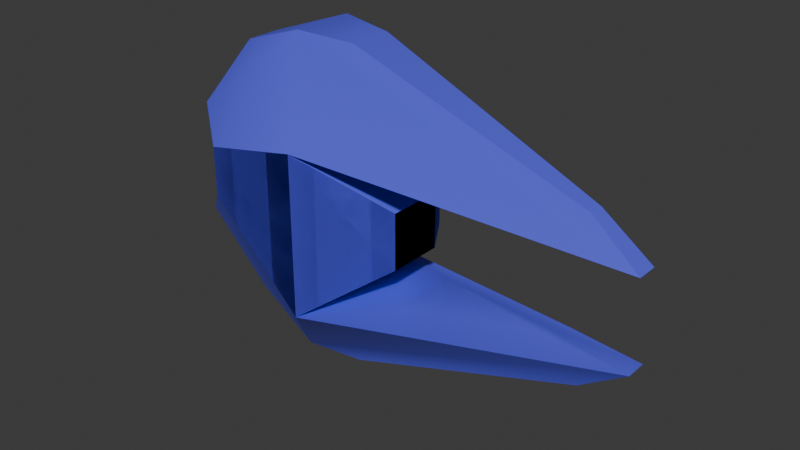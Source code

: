 # Source: Spaceship1.blend  (saved by Blender 5.1.30; exported with 4.5.12 LTS)
import bpy
from mathutils import Matrix  # noqa: F401  (used for matrix-valued properties, if any)

bpy.ops.wm.read_factory_settings(use_empty=True)
scene = bpy.context.scene
scene.name = 'Scene'

# ---- collections
col_collection = bpy.data.collections.new('Collection'); scene.collection.children.link(col_collection)

# ---- materials (node trees are filled in below, after node groups)
mat_material = bpy.data.materials.new('Material')
mat_material.alpha_threshold = 0.0
mat_material.use_backface_culling_lightprobe_volume = False
mat_material.roughness = 0.5
mat_material.line_color = (0.0, 0.0, 0.0, 1.0)

# ---- node groups
ng_smooth_by_angle = bpy.data.node_groups.new('Smooth by Angle', 'GeometryNodeTree')
_s = ng_smooth_by_angle.interface.new_socket(name='Mesh', in_out='OUTPUT', socket_type='NodeSocketGeometry')
_s = ng_smooth_by_angle.interface.new_socket(name='Mesh', in_out='INPUT', socket_type='NodeSocketGeometry')
_s = ng_smooth_by_angle.interface.new_socket(name='Angle', in_out='INPUT', socket_type='NodeSocketFloat')
_s.subtype = 'ANGLE'
_s.default_value = 0.5236
_s.min_value = 0.0
_s.max_value = 3.142
_s.description = 'Maximum face angle for smooth edges'
_s = ng_smooth_by_angle.interface.new_socket(name='Ignore Sharpness', in_out='INPUT', socket_type='NodeSocketBool')
_s.force_non_field = True
ng_smooth_by_angle.is_modifier = True
_N = ng_smooth_by_angle.nodes; _L = ng_smooth_by_angle.links
n0 = _N.new('GeometryNodeSetShadeSmooth'); n0.name = 'Set Shade Smooth'; n0.location = (120, -80)
n0.domain = 'EDGE'
n1 = _N.new('GeometryNodeSetShadeSmooth'); n1.name = 'Set Shade Smooth.001'; n1.location = (300, -80)
n2 = _N.new('NodeGroupOutput'); n2.name = 'Group Output'; n2.location = (480, -80)
n3 = _N.new('GeometryNodeInputMeshEdgeAngle'); n3.name = 'Edge Angle'; n3.location = (-440, -240)
n4 = _N.new('NodeGroupInput'); n4.name = 'Group Input'; n4.location = (-80, -80)
n5 = _N.new('GeometryNodeInputEdgeSmooth'); n5.name = 'Is Edge Smooth'; n5.location = (-260, -120)
n6 = _N.new('GeometryNodeInputShadeSmooth'); n6.name = 'Is Shade Smooth'; n6.location = (-440, -397)
n7 = _N.new('FunctionNodeCompare'); n7.name = 'Compare'; n7.location = (-260, -260)
n7.operation = 'LESS_EQUAL'
n7.inputs[6].default_value = (0.0, 0.0, 0.0, 0.0)
n7.inputs[7].default_value = (0.0, 0.0, 0.0, 0.0)
n8 = _N.new('FunctionNodeBooleanMath'); n8.name = 'Boolean Math.001'; n8.location = (-80, -260)
n9 = _N.new('NodeGroupInput'); n9.name = 'Group Input.001'; n9.location = (-440, -329)
n10 = _N.new('NodeGroupInput'); n10.name = 'Group Input.002'; n10.location = (-259, -189)
n11 = _N.new('FunctionNodeBooleanMath'); n11.name = 'Boolean Math'; n11.location = (-80, -149)
n11.operation = 'OR'
n12 = _N.new('FunctionNodeBooleanMath'); n12.name = 'Boolean Math.002'; n12.location = (-260, -380)
n12.operation = 'OR'
n13 = _N.new('NodeGroupInput'); n13.name = 'Group Input.003'; n13.location = (-440, -460)
_L.new(n3.outputs[0], n7.inputs[0])
_L.new(n1.outputs[0], n2.inputs[0])
_L.new(n9.outputs[1], n7.inputs[1])
_L.new(n7.outputs[0], n8.inputs[0])
_L.new(n4.outputs[0], n0.inputs[0])
_L.new(n0.outputs[0], n1.inputs[0])
_L.new(n8.outputs[0], n0.inputs[2])
_L.new(n10.outputs[2], n11.inputs[1])
_L.new(n5.outputs[0], n11.inputs[0])
_L.new(n11.outputs[0], n0.inputs[1])
_L.new(n13.outputs[2], n12.inputs[1])
_L.new(n6.outputs[0], n12.inputs[0])
_L.new(n12.outputs[0], n8.inputs[1])
n2.is_active_output = True

# ---- material node trees
mat_material.use_nodes = True; mat_material.node_tree.nodes.clear()
_N = mat_material.node_tree.nodes; _L = mat_material.node_tree.links
n0 = _N.new('ShaderNodeOutputMaterial'); n0.name = 'Material Output'; n0.location = (200, 100)
n1 = _N.new('ShaderNodeBsdfPrincipled'); n1.name = 'Principled BSDF'; n1.location = (-200, 100)
n1.inputs[0].default_value = (0.09689, 0.1068, 0.8, 1.0)
n1.inputs[10].default_value = 0.005
_L.new(n1.outputs[0], n0.inputs[0])
n0.is_active_output = True

# ---- world
world_world = bpy.data.worlds.new('World'); scene.world = world_world
world_world.use_nodes = True; world_world.node_tree.nodes.clear()
_N = world_world.node_tree.nodes; _L = world_world.node_tree.links
n0 = _N.new('ShaderNodeOutputWorld'); n0.name = 'World Output'; n0.location = (200, 100)
n1 = _N.new('ShaderNodeBackground'); n1.name = 'Background'; n1.location = (-200, 100)
n1.inputs[0].default_value = (0.05088, 0.05088, 0.05088, 1.0)
_L.new(n1.outputs[0], n0.inputs[0])
n0.is_active_output = True
world_world.color = (0.05088, 0.05088, 0.05088)
world_world.sun_shadow_jitter_overblur = 0.0

# ---- meshes
me_cube = bpy.data.meshes.new('Cube')
me_cube.from_pydata([(-1.0, 0.317, -0.317), (-1.0, -0.317, -0.317), (1.031, 0.9632, -1.004), (1.0, -1.0, -1.0), (-1.0, 0.317, 0.317), (-1.0, -0.317, 0.317), (1.031, 0.9632, 0.9941), (1.0, -1.0, 1.0), (0.3691, 0.6502, -2.02), (0.3691, -0.1506, -2.02), (4.755, 0.04815, -0.5451), (4.755, -0.2196, -0.5451), (1.918, 0.3483, -0.3483), (1.918, -0.3483, -0.3483), (1.918, 0.3483, 0.3483), (1.918, -0.3483, 0.3483), (2.069, 0.3968, -0.7244), (2.069, -0.4463, -0.7244), (3.652, -0.004497, -0.5327), (3.652, -0.1174, -0.5327), (1.122, 0.4731, -1.997), (1.122, -0.07809, -1.997), (4.141, 0.05871, -0.9812), (4.141, -0.1256, -0.9812), (-0.3185, 0.5358, -0.5123), (1.084, 1.015, -0.9912), (0.6415, 0.7695, -1.707), (3.717, 0.3473, -0.6722), (1.312, 0.9366, -0.5108), (1.312, 0.9366, 0.5284), (1.773, 0.6169, -0.1697), (1.773, 0.6169, 0.1925), (-1.377, 0.3058, -0.7287), (-1.377, -0.04385, -0.7287), (-0.6223, 0.4896, -1.668), (-0.6223, 0.0479, -1.668), (-1.273, 0.1942, -0.785), (-1.273, 0.02826, -0.785), (-0.909, 0.2819, -1.251), (-0.909, 0.07225, -1.251), (-1.0, 0.317, 0.317), (-1.0, -0.317, 0.317), (1.031, 0.9632, 1.004), (1.0, -1.0, 1.0), (-1.0, 0.317, -0.317), (-1.0, -0.317, -0.317), (1.031, 0.9632, -0.9941), (1.0, -1.0, -1.0), (0.3691, 0.6502, 2.02), (0.3691, -0.1506, 2.02), (4.755, 0.04815, 0.5451), (4.755, -0.2196, 0.5451), (1.918, 0.3483, 0.3483), (1.918, -0.3483, 0.3483), (1.918, 0.3483, -0.3483), (1.918, -0.3483, -0.3483), (2.069, 0.3968, 0.7244), (2.069, -0.4463, 0.7244), (3.652, -0.004497, 0.5327), (3.652, -0.1174, 0.5327), (1.122, 0.4731, 1.997), (1.122, -0.07809, 1.997), (4.141, 0.05871, 0.9812), (4.141, -0.1256, 0.9812), (-0.3185, 0.5358, 0.5123), (1.084, 1.015, 0.9912), (0.6415, 0.7695, 1.707), (3.717, 0.3473, 0.6722), (1.312, 0.9366, 0.5108), (1.312, 0.9366, -0.5284), (1.773, 0.6169, 0.1697), (1.773, 0.6169, -0.1925), (-1.377, 0.3058, 0.7287), (-1.377, -0.04385, 0.7287), (-0.6223, 0.4896, 1.668), (-0.6223, 0.0479, 1.668), (-1.273, 0.1942, 0.785), (-1.273, 0.02826, 0.785), (-0.909, 0.2819, 1.251), (-0.909, 0.07225, 1.251)], [], [(0, 4, 6, 2), (6, 7, 15, 14), (7, 6, 4, 5), (5, 1, 3, 7), (10, 2, 16, 18), (5, 4, 0, 1), (8, 10, 22, 20), (8, 9, 35, 34), (3, 1, 9, 11), (2, 10, 27, 25), (13, 12, 14, 15), (7, 3, 13, 15), (6, 14, 31, 29), (3, 2, 12, 13), (16, 17, 19, 18), (2, 3, 17, 16), (11, 10, 18, 19), (3, 11, 19, 17), (21, 20, 22, 23), (9, 8, 20, 21), (11, 9, 21, 23), (10, 11, 23, 22), (24, 25, 27, 26), (0, 2, 25, 24), (8, 0, 24, 26), (10, 8, 26, 27), (28, 29, 31, 30), (2, 6, 29, 28), (14, 12, 30, 31), (12, 2, 28, 30), (35, 33, 37, 39), (9, 1, 33, 35), (1, 0, 32, 33), (0, 8, 34, 32), (37, 36, 38, 39), (34, 35, 39, 38), (32, 34, 38, 36), (33, 32, 36, 37), (40, 42, 46, 44), (46, 54, 55, 47), (47, 45, 44, 46), (45, 47, 43, 41), (50, 58, 56, 42), (45, 41, 40, 44), (48, 60, 62, 50), (48, 74, 75, 49), (43, 51, 49, 41), (42, 65, 67, 50), (53, 55, 54, 52), (47, 55, 53, 43), (46, 69, 71, 54), (43, 53, 52, 42), (56, 58, 59, 57), (42, 56, 57, 43), (51, 59, 58, 50), (43, 57, 59, 51), (61, 63, 62, 60), (49, 61, 60, 48), (51, 63, 61, 49), (50, 62, 63, 51), (64, 66, 67, 65), (40, 64, 65, 42), (48, 66, 64, 40), (50, 67, 66, 48), (68, 70, 71, 69), (42, 68, 69, 46), (54, 71, 70, 52), (52, 70, 68, 42), (75, 79, 77, 73), (49, 75, 73, 41), (41, 73, 72, 40), (40, 72, 74, 48), (77, 79, 78, 76), (74, 78, 79, 75), (72, 76, 78, 74), (73, 77, 76, 72)])
me_cube.polygons.foreach_set('use_smooth', [True] * 76)
_uv = me_cube.uv_layers.new(name='UVMap')
_uv.uv.foreach_set('vector', [0.625, 0.5, 0.875, 0.5, 0.875, 0.75, 0.625, 0.75, 0.625, 0.0, 0.375, 0.0, 0.375, 0.0, 0.625, 0.0, 0.375, 0.0, 0.625, 0.0, 0.625, 0.25, 0.375, 0.25, 0.125, 0.5, 0.375, 0.5, 0.375, 0.75, 0.125, 0.75, 0.625, 0.75, 0.625, 0.75, 0.625, 0.75, 0.625, 0.75, 0.375, 0.25, 0.625, 0.25, 0.625, 0.5, 0.375, 0.5, 0.625, 0.5, 0.625, 0.75, 0.625, 0.75, 0.625, 0.5, 0.625, 0.5, 0.375, 0.5, 0.375, 0.5, 0.625, 0.5, 0.375, 0.75, 0.375, 0.5, 0.375, 0.5, 0.375, 0.75, 0.625, 0.75, 0.625, 0.75, 0.625, 0.75, 0.625, 0.75, 0.375, 0.75, 0.625, 0.75, 0.625, 1.0, 0.375, 1.0, 0.125, 0.75, 0.375, 0.75, 0.375, 0.75, 0.125, 0.75, 0.625, 0.0, 0.625, 0.0, 0.625, 0.0, 0.625, 0.0, 0.375, 0.75, 0.625, 0.75, 0.625, 0.75, 0.375, 0.75, 0.625, 0.75, 0.375, 0.75, 0.375, 0.75, 0.625, 0.75, 0.625, 0.75, 0.375, 0.75, 0.375, 0.75, 0.625, 0.75, 0.375, 0.75, 0.625, 0.75, 0.625, 0.75, 0.375, 0.75, 0.375, 0.75, 0.375, 0.75, 0.375, 0.75, 0.375, 0.75, 0.375, 0.5, 0.625, 0.5, 0.625, 0.75, 0.375, 0.75, 0.375, 0.5, 0.625, 0.5, 0.625, 0.5, 0.375, 0.5, 0.375, 0.75, 0.375, 0.5, 0.375, 0.5, 0.375, 0.75, 0.625, 0.75, 0.375, 0.75, 0.375, 0.75, 0.625, 0.75, 0.625, 0.5, 0.625, 0.75, 0.625, 0.75, 0.625, 0.5, 0.625, 0.5, 0.625, 0.75, 0.625, 0.75, 0.625, 0.5, 0.625, 0.5, 0.625, 0.5, 0.625, 0.5, 0.625, 0.5, 0.625, 0.75, 0.625, 0.5, 0.625, 0.5, 0.625, 0.75, 0.625, 0.75, 0.875, 0.75, 0.875, 0.75, 0.625, 0.75, 0.625, 0.75, 0.875, 0.75, 0.875, 0.75, 0.625, 0.75, 0.625, 1.0, 0.625, 0.75, 0.625, 0.75, 0.625, 1.0, 0.625, 0.75, 0.625, 0.75, 0.625, 0.75, 0.625, 0.75, 0.375, 0.5, 0.375, 0.5, 0.375, 0.5, 0.375, 0.5, 0.375, 0.5, 0.375, 0.5, 0.375, 0.5, 0.375, 0.5, 0.375, 0.5, 0.625, 0.5, 0.625, 0.5, 0.375, 0.5, 0.625, 0.5, 0.625, 0.5, 0.625, 0.5, 0.625, 0.5, 0.375, 0.5, 0.625, 0.5, 0.625, 0.5, 0.375, 0.5, 0.625, 0.5, 0.375, 0.5, 0.375, 0.5, 0.625, 0.5, 0.625, 0.5, 0.625, 0.5, 0.625, 0.5, 0.625, 0.5, 0.375, 0.5, 0.625, 0.5, 0.625, 0.5, 0.375, 0.5, 0.625, 0.5, 0.625, 0.75, 0.875, 0.75, 0.875, 0.5, 0.625, 0.0, 0.625, 0.0, 0.375, 0.0, 0.375, 0.0, 0.375, 0.0, 0.375, 0.25, 0.625, 0.25, 0.625, 0.0, 0.125, 0.5, 0.125, 0.75, 0.375, 0.75, 0.375, 0.5, 0.625, 0.75, 0.625, 0.75, 0.625, 0.75, 0.625, 0.75, 0.375, 0.25, 0.375, 0.5, 0.625, 0.5, 0.625, 0.25, 0.625, 0.5, 0.625, 0.5, 0.625, 0.75, 0.625, 0.75, 0.625, 0.5, 0.625, 0.5, 0.375, 0.5, 0.375, 0.5, 0.375, 0.75, 0.375, 0.75, 0.375, 0.5, 0.375, 0.5, 0.625, 0.75, 0.625, 0.75, 0.625, 0.75, 0.625, 0.75, 0.375, 0.75, 0.375, 1.0, 0.625, 1.0, 0.625, 0.75, 0.125, 0.75, 0.125, 0.75, 0.375, 0.75, 0.375, 0.75, 0.625, 0.0, 0.625, 0.0, 0.625, 0.0, 0.625, 0.0, 0.375, 0.75, 0.375, 0.75, 0.625, 0.75, 0.625, 0.75, 0.625, 0.75, 0.625, 0.75, 0.375, 0.75, 0.375, 0.75, 0.625, 0.75, 0.625, 0.75, 0.375, 0.75, 0.375, 0.75, 0.375, 0.75, 0.375, 0.75, 0.625, 0.75, 0.625, 0.75, 0.375, 0.75, 0.375, 0.75, 0.375, 0.75, 0.375, 0.75, 0.375, 0.5, 0.375, 0.75, 0.625, 0.75, 0.625, 0.5, 0.375, 0.5, 0.375, 0.5, 0.625, 0.5, 0.625, 0.5, 0.375, 0.75, 0.375, 0.75, 0.375, 0.5, 0.375, 0.5, 0.625, 0.75, 0.625, 0.75, 0.375, 0.75, 0.375, 0.75, 0.625, 0.5, 0.625, 0.5, 0.625, 0.75, 0.625, 0.75, 0.625, 0.5, 0.625, 0.5, 0.625, 0.75, 0.625, 0.75, 0.625, 0.5, 0.625, 0.5, 0.625, 0.5, 0.625, 0.5, 0.625, 0.75, 0.625, 0.75, 0.625, 0.5, 0.625, 0.5, 0.625, 0.75, 0.625, 0.75, 0.875, 0.75, 0.875, 0.75, 0.625, 0.75, 0.625, 0.75, 0.875, 0.75, 0.875, 0.75, 0.625, 1.0, 0.625, 1.0, 0.625, 0.75, 0.625, 0.75, 0.625, 0.75, 0.625, 0.75, 0.625, 0.75, 0.625, 0.75, 0.375, 0.5, 0.375, 0.5, 0.375, 0.5, 0.375, 0.5, 0.375, 0.5, 0.375, 0.5, 0.375, 0.5, 0.375, 0.5, 0.375, 0.5, 0.375, 0.5, 0.625, 0.5, 0.625, 0.5, 0.625, 0.5, 0.625, 0.5, 0.625, 0.5, 0.625, 0.5, 0.375, 0.5, 0.375, 0.5, 0.625, 0.5, 0.625, 0.5, 0.625, 0.5, 0.625, 0.5, 0.375, 0.5, 0.375, 0.5, 0.625, 0.5, 0.625, 0.5, 0.625, 0.5, 0.625, 0.5, 0.375, 0.5, 0.375, 0.5, 0.625, 0.5, 0.625, 0.5])
me_cube.materials.append(mat_material)
me_cube.use_mirror_vertex_groups = False
me_cube.update()

# ---- objects
ob_cube = bpy.data.objects.new('Cube', me_cube)

# ---- transforms, parenting, visibility, modifiers, constraints
ob_cube.location = (0.0, 0.0, 0.0)
ob_cube.lock_rotations_4d = False
ob_cube.empty_display_type = 'ARROWS'
ob_cube.lineart.crease_threshold = 0.0
_m = ob_cube.modifiers.new('Smooth by Angle', 'NODES')
_m.node_group = ng_smooth_by_angle
_m.use_pin_to_last = True
_m.show_group_selector = False

# ---- collection membership
col_collection.objects.link(ob_cube)

# ---- scene / render settings (as saved in the file)
scene.frame_start = 1; scene.frame_end = 250; scene.frame_set(1)
scene.render.engine = 'BLENDER_EEVEE_NEXT'
scene.render.bake_bias = 0.0
scene.render.bake_samples = 0
scene.render.compositor_device = 'GPU'
scene.eevee.use_volume_custom_range = False
scene.eevee.fast_gi_thickness_near = 0.1
scene.eevee.fast_gi_thickness_far = 0.0
scene.eevee.ray_tracing_options.screen_trace_thickness = 0.1
bpy.context.view_layer.update()

# ---- added for rendering (the .blend has no active camera and no usable light): camera, sun
cam_auto = bpy.data.cameras.new('AutoCamera')
cam_auto.lens = 50.0
cam_auto.sensor_width = 36.0
cam_auto.clip_end = 1000.0
ob_auto_camera = bpy.data.objects.new('AutoCamera', cam_auto)
scene.collection.objects.link(ob_auto_camera)
ob_auto_camera.location = (8.73495, -8.44787, 5.63684)
ob_auto_camera.rotation_euler = (1.09748, -7.21219e-08, 0.694738)
scene.camera = ob_auto_camera
light_auto_sun = bpy.data.lights.new('AutoSun', 'SUN')
light_auto_sun.energy = 3.0
light_auto_sun.angle = 0.0523599
ob_auto_sun = bpy.data.objects.new('AutoSun', light_auto_sun)
scene.collection.objects.link(ob_auto_sun)
ob_auto_sun.rotation_euler = (0.872665, 0.174533, 0.523599)
bpy.context.view_layer.update()
